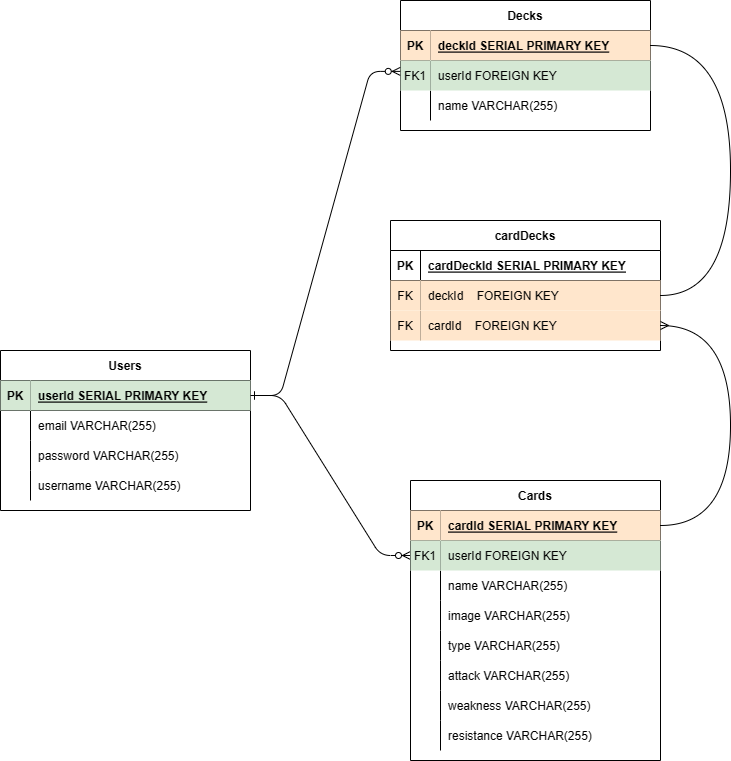

The diagram above was exported from draw.io. Its source (the exported page's mxGraphModel, read from the mxfile embedded in the PNG):
<mxGraphModel dx="2062" dy="2254" grid="1" gridSize="10" guides="1" tooltips="1" connect="1" arrows="1" fold="1" page="1" pageScale="1" pageWidth="850" pageHeight="1100" math="0" shadow="0" extFonts="Permanent Marker^https://fonts.googleapis.com/css?family=Permanent+Marker">
  <root>
    <mxCell id="0" />
    <mxCell id="1" parent="0" />
    <mxCell id="C-vyLk0tnHw3VtMMgP7b-1" value="" style="edgeStyle=entityRelationEdgeStyle;endArrow=ERzeroToMany;startArrow=ERone;endFill=1;startFill=0;" parent="1" source="C-vyLk0tnHw3VtMMgP7b-24" target="C-vyLk0tnHw3VtMMgP7b-6" edge="1">
      <mxGeometry width="100" height="100" relative="1" as="geometry">
        <mxPoint x="340" y="720" as="sourcePoint" />
        <mxPoint x="440" y="620" as="targetPoint" />
      </mxGeometry>
    </mxCell>
    <mxCell id="C-vyLk0tnHw3VtMMgP7b-2" value="Cards" style="shape=table;startSize=30;container=1;collapsible=1;childLayout=tableLayout;fixedRows=1;rowLines=0;fontStyle=1;align=center;resizeLast=1;" parent="1" vertex="1">
      <mxGeometry x="510" y="390" width="250" height="280" as="geometry" />
    </mxCell>
    <mxCell id="C-vyLk0tnHw3VtMMgP7b-3" value="" style="shape=partialRectangle;collapsible=0;dropTarget=0;pointerEvents=0;fillColor=none;points=[[0,0.5],[1,0.5]];portConstraint=eastwest;top=0;left=0;right=0;bottom=1;" parent="C-vyLk0tnHw3VtMMgP7b-2" vertex="1">
      <mxGeometry y="30" width="250" height="30" as="geometry" />
    </mxCell>
    <mxCell id="C-vyLk0tnHw3VtMMgP7b-4" value="PK" style="shape=partialRectangle;overflow=hidden;connectable=0;fillColor=#ffe6cc;top=0;left=0;bottom=0;right=0;fontStyle=1;strokeColor=#d79b00;" parent="C-vyLk0tnHw3VtMMgP7b-3" vertex="1">
      <mxGeometry width="30" height="30" as="geometry">
        <mxRectangle width="30" height="30" as="alternateBounds" />
      </mxGeometry>
    </mxCell>
    <mxCell id="C-vyLk0tnHw3VtMMgP7b-5" value="cardId SERIAL PRIMARY KEY" style="shape=partialRectangle;overflow=hidden;connectable=0;fillColor=#ffe6cc;top=0;left=0;bottom=0;right=0;align=left;spacingLeft=6;fontStyle=5;strokeColor=#d79b00;" parent="C-vyLk0tnHw3VtMMgP7b-3" vertex="1">
      <mxGeometry x="30" width="220" height="30" as="geometry">
        <mxRectangle width="220" height="30" as="alternateBounds" />
      </mxGeometry>
    </mxCell>
    <mxCell id="C-vyLk0tnHw3VtMMgP7b-6" value="" style="shape=partialRectangle;collapsible=0;dropTarget=0;pointerEvents=0;fillColor=none;points=[[0,0.5],[1,0.5]];portConstraint=eastwest;top=0;left=0;right=0;bottom=0;" parent="C-vyLk0tnHw3VtMMgP7b-2" vertex="1">
      <mxGeometry y="60" width="250" height="30" as="geometry" />
    </mxCell>
    <mxCell id="C-vyLk0tnHw3VtMMgP7b-7" value="FK1" style="shape=partialRectangle;overflow=hidden;connectable=0;fillColor=#d5e8d4;top=0;left=0;bottom=0;right=0;strokeColor=#82b366;" parent="C-vyLk0tnHw3VtMMgP7b-6" vertex="1">
      <mxGeometry width="30" height="30" as="geometry">
        <mxRectangle width="30" height="30" as="alternateBounds" />
      </mxGeometry>
    </mxCell>
    <mxCell id="C-vyLk0tnHw3VtMMgP7b-8" value="userId FOREIGN KEY" style="shape=partialRectangle;overflow=hidden;connectable=0;fillColor=#d5e8d4;top=0;left=0;bottom=0;right=0;align=left;spacingLeft=6;strokeColor=#82b366;" parent="C-vyLk0tnHw3VtMMgP7b-6" vertex="1">
      <mxGeometry x="30" width="220" height="30" as="geometry">
        <mxRectangle width="220" height="30" as="alternateBounds" />
      </mxGeometry>
    </mxCell>
    <mxCell id="C-vyLk0tnHw3VtMMgP7b-9" value="" style="shape=partialRectangle;collapsible=0;dropTarget=0;pointerEvents=0;fillColor=none;points=[[0,0.5],[1,0.5]];portConstraint=eastwest;top=0;left=0;right=0;bottom=0;" parent="C-vyLk0tnHw3VtMMgP7b-2" vertex="1">
      <mxGeometry y="90" width="250" height="30" as="geometry" />
    </mxCell>
    <mxCell id="C-vyLk0tnHw3VtMMgP7b-10" value="" style="shape=partialRectangle;overflow=hidden;connectable=0;fillColor=none;top=0;left=0;bottom=0;right=0;" parent="C-vyLk0tnHw3VtMMgP7b-9" vertex="1">
      <mxGeometry width="30" height="30" as="geometry">
        <mxRectangle width="30" height="30" as="alternateBounds" />
      </mxGeometry>
    </mxCell>
    <mxCell id="C-vyLk0tnHw3VtMMgP7b-11" value="name VARCHAR(255)" style="shape=partialRectangle;overflow=hidden;connectable=0;fillColor=none;top=0;left=0;bottom=0;right=0;align=left;spacingLeft=6;" parent="C-vyLk0tnHw3VtMMgP7b-9" vertex="1">
      <mxGeometry x="30" width="220" height="30" as="geometry">
        <mxRectangle width="220" height="30" as="alternateBounds" />
      </mxGeometry>
    </mxCell>
    <mxCell id="ee6QLPglapzjPk5TOgpN-29" value="" style="shape=tableRow;horizontal=0;startSize=0;swimlaneHead=0;swimlaneBody=0;fillColor=none;collapsible=0;dropTarget=0;points=[[0,0.5],[1,0.5]];portConstraint=eastwest;top=0;left=0;right=0;bottom=0;" parent="C-vyLk0tnHw3VtMMgP7b-2" vertex="1">
      <mxGeometry y="120" width="250" height="30" as="geometry" />
    </mxCell>
    <mxCell id="ee6QLPglapzjPk5TOgpN-30" value="" style="shape=partialRectangle;connectable=0;fillColor=none;top=0;left=0;bottom=0;right=0;editable=1;overflow=hidden;" parent="ee6QLPglapzjPk5TOgpN-29" vertex="1">
      <mxGeometry width="30" height="30" as="geometry">
        <mxRectangle width="30" height="30" as="alternateBounds" />
      </mxGeometry>
    </mxCell>
    <mxCell id="ee6QLPglapzjPk5TOgpN-31" value="image VARCHAR(255)" style="shape=partialRectangle;connectable=0;fillColor=none;top=0;left=0;bottom=0;right=0;align=left;spacingLeft=6;overflow=hidden;" parent="ee6QLPglapzjPk5TOgpN-29" vertex="1">
      <mxGeometry x="30" width="220" height="30" as="geometry">
        <mxRectangle width="220" height="30" as="alternateBounds" />
      </mxGeometry>
    </mxCell>
    <mxCell id="ee6QLPglapzjPk5TOgpN-32" value="" style="shape=tableRow;horizontal=0;startSize=0;swimlaneHead=0;swimlaneBody=0;fillColor=none;collapsible=0;dropTarget=0;points=[[0,0.5],[1,0.5]];portConstraint=eastwest;top=0;left=0;right=0;bottom=0;" parent="C-vyLk0tnHw3VtMMgP7b-2" vertex="1">
      <mxGeometry y="150" width="250" height="30" as="geometry" />
    </mxCell>
    <mxCell id="ee6QLPglapzjPk5TOgpN-33" value="" style="shape=partialRectangle;connectable=0;fillColor=none;top=0;left=0;bottom=0;right=0;editable=1;overflow=hidden;" parent="ee6QLPglapzjPk5TOgpN-32" vertex="1">
      <mxGeometry width="30" height="30" as="geometry">
        <mxRectangle width="30" height="30" as="alternateBounds" />
      </mxGeometry>
    </mxCell>
    <mxCell id="ee6QLPglapzjPk5TOgpN-34" value="type VARCHAR(255)" style="shape=partialRectangle;connectable=0;fillColor=none;top=0;left=0;bottom=0;right=0;align=left;spacingLeft=6;overflow=hidden;" parent="ee6QLPglapzjPk5TOgpN-32" vertex="1">
      <mxGeometry x="30" width="220" height="30" as="geometry">
        <mxRectangle width="220" height="30" as="alternateBounds" />
      </mxGeometry>
    </mxCell>
    <mxCell id="ee6QLPglapzjPk5TOgpN-35" value="" style="shape=tableRow;horizontal=0;startSize=0;swimlaneHead=0;swimlaneBody=0;fillColor=none;collapsible=0;dropTarget=0;points=[[0,0.5],[1,0.5]];portConstraint=eastwest;top=0;left=0;right=0;bottom=0;" parent="C-vyLk0tnHw3VtMMgP7b-2" vertex="1">
      <mxGeometry y="180" width="250" height="30" as="geometry" />
    </mxCell>
    <mxCell id="ee6QLPglapzjPk5TOgpN-36" value="" style="shape=partialRectangle;connectable=0;fillColor=none;top=0;left=0;bottom=0;right=0;editable=1;overflow=hidden;" parent="ee6QLPglapzjPk5TOgpN-35" vertex="1">
      <mxGeometry width="30" height="30" as="geometry">
        <mxRectangle width="30" height="30" as="alternateBounds" />
      </mxGeometry>
    </mxCell>
    <mxCell id="ee6QLPglapzjPk5TOgpN-37" value="attack VARCHAR(255)" style="shape=partialRectangle;connectable=0;fillColor=none;top=0;left=0;bottom=0;right=0;align=left;spacingLeft=6;overflow=hidden;" parent="ee6QLPglapzjPk5TOgpN-35" vertex="1">
      <mxGeometry x="30" width="220" height="30" as="geometry">
        <mxRectangle width="220" height="30" as="alternateBounds" />
      </mxGeometry>
    </mxCell>
    <mxCell id="ee6QLPglapzjPk5TOgpN-38" value="" style="shape=tableRow;horizontal=0;startSize=0;swimlaneHead=0;swimlaneBody=0;fillColor=none;collapsible=0;dropTarget=0;points=[[0,0.5],[1,0.5]];portConstraint=eastwest;top=0;left=0;right=0;bottom=0;" parent="C-vyLk0tnHw3VtMMgP7b-2" vertex="1">
      <mxGeometry y="210" width="250" height="30" as="geometry" />
    </mxCell>
    <mxCell id="ee6QLPglapzjPk5TOgpN-39" value="" style="shape=partialRectangle;connectable=0;fillColor=none;top=0;left=0;bottom=0;right=0;editable=1;overflow=hidden;" parent="ee6QLPglapzjPk5TOgpN-38" vertex="1">
      <mxGeometry width="30" height="30" as="geometry">
        <mxRectangle width="30" height="30" as="alternateBounds" />
      </mxGeometry>
    </mxCell>
    <mxCell id="ee6QLPglapzjPk5TOgpN-40" value="weakness VARCHAR(255)" style="shape=partialRectangle;connectable=0;fillColor=none;top=0;left=0;bottom=0;right=0;align=left;spacingLeft=6;overflow=hidden;" parent="ee6QLPglapzjPk5TOgpN-38" vertex="1">
      <mxGeometry x="30" width="220" height="30" as="geometry">
        <mxRectangle width="220" height="30" as="alternateBounds" />
      </mxGeometry>
    </mxCell>
    <mxCell id="ee6QLPglapzjPk5TOgpN-45" value="" style="shape=tableRow;horizontal=0;startSize=0;swimlaneHead=0;swimlaneBody=0;fillColor=none;collapsible=0;dropTarget=0;points=[[0,0.5],[1,0.5]];portConstraint=eastwest;top=0;left=0;right=0;bottom=0;" parent="C-vyLk0tnHw3VtMMgP7b-2" vertex="1">
      <mxGeometry y="240" width="250" height="30" as="geometry" />
    </mxCell>
    <mxCell id="ee6QLPglapzjPk5TOgpN-46" value="" style="shape=partialRectangle;connectable=0;fillColor=none;top=0;left=0;bottom=0;right=0;editable=1;overflow=hidden;" parent="ee6QLPglapzjPk5TOgpN-45" vertex="1">
      <mxGeometry width="30" height="30" as="geometry">
        <mxRectangle width="30" height="30" as="alternateBounds" />
      </mxGeometry>
    </mxCell>
    <mxCell id="ee6QLPglapzjPk5TOgpN-47" value="resistance VARCHAR(255)" style="shape=partialRectangle;connectable=0;fillColor=none;top=0;left=0;bottom=0;right=0;align=left;spacingLeft=6;overflow=hidden;" parent="ee6QLPglapzjPk5TOgpN-45" vertex="1">
      <mxGeometry x="30" width="220" height="30" as="geometry">
        <mxRectangle width="220" height="30" as="alternateBounds" />
      </mxGeometry>
    </mxCell>
    <mxCell id="C-vyLk0tnHw3VtMMgP7b-13" value="Decks" style="shape=table;startSize=30;container=1;collapsible=1;childLayout=tableLayout;fixedRows=1;rowLines=0;fontStyle=1;align=center;resizeLast=1;" parent="1" vertex="1">
      <mxGeometry x="500" y="-90" width="250" height="130" as="geometry" />
    </mxCell>
    <mxCell id="C-vyLk0tnHw3VtMMgP7b-14" value="" style="shape=partialRectangle;collapsible=0;dropTarget=0;pointerEvents=0;fillColor=none;points=[[0,0.5],[1,0.5]];portConstraint=eastwest;top=0;left=0;right=0;bottom=1;" parent="C-vyLk0tnHw3VtMMgP7b-13" vertex="1">
      <mxGeometry y="30" width="250" height="30" as="geometry" />
    </mxCell>
    <mxCell id="C-vyLk0tnHw3VtMMgP7b-15" value="PK" style="shape=partialRectangle;overflow=hidden;connectable=0;fillColor=#ffe6cc;top=0;left=0;bottom=0;right=0;fontStyle=1;strokeColor=#d79b00;" parent="C-vyLk0tnHw3VtMMgP7b-14" vertex="1">
      <mxGeometry width="30" height="30" as="geometry">
        <mxRectangle width="30" height="30" as="alternateBounds" />
      </mxGeometry>
    </mxCell>
    <mxCell id="C-vyLk0tnHw3VtMMgP7b-16" value="deckId SERIAL PRIMARY KEY" style="shape=partialRectangle;overflow=hidden;connectable=0;fillColor=#ffe6cc;top=0;left=0;bottom=0;right=0;align=left;spacingLeft=6;fontStyle=5;strokeColor=#d79b00;" parent="C-vyLk0tnHw3VtMMgP7b-14" vertex="1">
      <mxGeometry x="30" width="220" height="30" as="geometry">
        <mxRectangle width="220" height="30" as="alternateBounds" />
      </mxGeometry>
    </mxCell>
    <mxCell id="C-vyLk0tnHw3VtMMgP7b-17" value="" style="shape=partialRectangle;collapsible=0;dropTarget=0;pointerEvents=0;fillColor=none;points=[[0,0.5],[1,0.5]];portConstraint=eastwest;top=0;left=0;right=0;bottom=0;" parent="C-vyLk0tnHw3VtMMgP7b-13" vertex="1">
      <mxGeometry y="60" width="250" height="30" as="geometry" />
    </mxCell>
    <mxCell id="C-vyLk0tnHw3VtMMgP7b-18" value="FK1" style="shape=partialRectangle;overflow=hidden;connectable=0;fillColor=#d5e8d4;top=0;left=0;bottom=0;right=0;strokeColor=#82b366;" parent="C-vyLk0tnHw3VtMMgP7b-17" vertex="1">
      <mxGeometry width="30" height="30" as="geometry">
        <mxRectangle width="30" height="30" as="alternateBounds" />
      </mxGeometry>
    </mxCell>
    <mxCell id="C-vyLk0tnHw3VtMMgP7b-19" value="userId FOREIGN KEY" style="shape=partialRectangle;overflow=hidden;connectable=0;fillColor=#d5e8d4;top=0;left=0;bottom=0;right=0;align=left;spacingLeft=6;strokeColor=#82b366;" parent="C-vyLk0tnHw3VtMMgP7b-17" vertex="1">
      <mxGeometry x="30" width="220" height="30" as="geometry">
        <mxRectangle width="220" height="30" as="alternateBounds" />
      </mxGeometry>
    </mxCell>
    <mxCell id="C-vyLk0tnHw3VtMMgP7b-20" value="" style="shape=partialRectangle;collapsible=0;dropTarget=0;pointerEvents=0;fillColor=none;points=[[0,0.5],[1,0.5]];portConstraint=eastwest;top=0;left=0;right=0;bottom=0;" parent="C-vyLk0tnHw3VtMMgP7b-13" vertex="1">
      <mxGeometry y="90" width="250" height="30" as="geometry" />
    </mxCell>
    <mxCell id="C-vyLk0tnHw3VtMMgP7b-21" value="" style="shape=partialRectangle;overflow=hidden;connectable=0;fillColor=none;top=0;left=0;bottom=0;right=0;" parent="C-vyLk0tnHw3VtMMgP7b-20" vertex="1">
      <mxGeometry width="30" height="30" as="geometry">
        <mxRectangle width="30" height="30" as="alternateBounds" />
      </mxGeometry>
    </mxCell>
    <mxCell id="C-vyLk0tnHw3VtMMgP7b-22" value="name VARCHAR(255)" style="shape=partialRectangle;overflow=hidden;connectable=0;fillColor=none;top=0;left=0;bottom=0;right=0;align=left;spacingLeft=6;" parent="C-vyLk0tnHw3VtMMgP7b-20" vertex="1">
      <mxGeometry x="30" width="220" height="30" as="geometry">
        <mxRectangle width="220" height="30" as="alternateBounds" />
      </mxGeometry>
    </mxCell>
    <mxCell id="C-vyLk0tnHw3VtMMgP7b-23" value="Users" style="shape=table;startSize=30;container=1;collapsible=1;childLayout=tableLayout;fixedRows=1;rowLines=0;fontStyle=1;align=center;resizeLast=1;" parent="1" vertex="1">
      <mxGeometry x="100" y="260" width="250" height="160" as="geometry" />
    </mxCell>
    <mxCell id="C-vyLk0tnHw3VtMMgP7b-24" value="" style="shape=partialRectangle;collapsible=0;dropTarget=0;pointerEvents=0;fillColor=none;points=[[0,0.5],[1,0.5]];portConstraint=eastwest;top=0;left=0;right=0;bottom=1;" parent="C-vyLk0tnHw3VtMMgP7b-23" vertex="1">
      <mxGeometry y="30" width="250" height="30" as="geometry" />
    </mxCell>
    <mxCell id="C-vyLk0tnHw3VtMMgP7b-25" value="PK" style="shape=partialRectangle;overflow=hidden;connectable=0;fillColor=#d5e8d4;top=0;left=0;bottom=0;right=0;fontStyle=1;strokeColor=#82b366;" parent="C-vyLk0tnHw3VtMMgP7b-24" vertex="1">
      <mxGeometry width="30" height="30" as="geometry">
        <mxRectangle width="30" height="30" as="alternateBounds" />
      </mxGeometry>
    </mxCell>
    <mxCell id="C-vyLk0tnHw3VtMMgP7b-26" value="userId SERIAL PRIMARY KEY" style="shape=partialRectangle;overflow=hidden;connectable=0;fillColor=#d5e8d4;top=0;left=0;bottom=0;right=0;align=left;spacingLeft=6;fontStyle=5;strokeColor=#82b366;" parent="C-vyLk0tnHw3VtMMgP7b-24" vertex="1">
      <mxGeometry x="30" width="220" height="30" as="geometry">
        <mxRectangle width="220" height="30" as="alternateBounds" />
      </mxGeometry>
    </mxCell>
    <mxCell id="C-vyLk0tnHw3VtMMgP7b-27" value="" style="shape=partialRectangle;collapsible=0;dropTarget=0;pointerEvents=0;fillColor=none;points=[[0,0.5],[1,0.5]];portConstraint=eastwest;top=0;left=0;right=0;bottom=0;" parent="C-vyLk0tnHw3VtMMgP7b-23" vertex="1">
      <mxGeometry y="60" width="250" height="30" as="geometry" />
    </mxCell>
    <mxCell id="C-vyLk0tnHw3VtMMgP7b-28" value="" style="shape=partialRectangle;overflow=hidden;connectable=0;fillColor=none;top=0;left=0;bottom=0;right=0;" parent="C-vyLk0tnHw3VtMMgP7b-27" vertex="1">
      <mxGeometry width="30" height="30" as="geometry">
        <mxRectangle width="30" height="30" as="alternateBounds" />
      </mxGeometry>
    </mxCell>
    <mxCell id="C-vyLk0tnHw3VtMMgP7b-29" value="email VARCHAR(255)" style="shape=partialRectangle;overflow=hidden;connectable=0;fillColor=none;top=0;left=0;bottom=0;right=0;align=left;spacingLeft=6;" parent="C-vyLk0tnHw3VtMMgP7b-27" vertex="1">
      <mxGeometry x="30" width="220" height="30" as="geometry">
        <mxRectangle width="220" height="30" as="alternateBounds" />
      </mxGeometry>
    </mxCell>
    <mxCell id="ee6QLPglapzjPk5TOgpN-2" value="" style="shape=tableRow;horizontal=0;startSize=0;swimlaneHead=0;swimlaneBody=0;fillColor=none;collapsible=0;dropTarget=0;points=[[0,0.5],[1,0.5]];portConstraint=eastwest;top=0;left=0;right=0;bottom=0;" parent="C-vyLk0tnHw3VtMMgP7b-23" vertex="1">
      <mxGeometry y="90" width="250" height="30" as="geometry" />
    </mxCell>
    <mxCell id="ee6QLPglapzjPk5TOgpN-3" value="" style="shape=partialRectangle;connectable=0;fillColor=none;top=0;left=0;bottom=0;right=0;editable=1;overflow=hidden;" parent="ee6QLPglapzjPk5TOgpN-2" vertex="1">
      <mxGeometry width="30" height="30" as="geometry">
        <mxRectangle width="30" height="30" as="alternateBounds" />
      </mxGeometry>
    </mxCell>
    <mxCell id="ee6QLPglapzjPk5TOgpN-4" value="password VARCHAR(255)" style="shape=partialRectangle;connectable=0;fillColor=none;top=0;left=0;bottom=0;right=0;align=left;spacingLeft=6;overflow=hidden;" parent="ee6QLPglapzjPk5TOgpN-2" vertex="1">
      <mxGeometry x="30" width="220" height="30" as="geometry">
        <mxRectangle width="220" height="30" as="alternateBounds" />
      </mxGeometry>
    </mxCell>
    <mxCell id="ee6QLPglapzjPk5TOgpN-26" value="" style="shape=tableRow;horizontal=0;startSize=0;swimlaneHead=0;swimlaneBody=0;fillColor=none;collapsible=0;dropTarget=0;points=[[0,0.5],[1,0.5]];portConstraint=eastwest;top=0;left=0;right=0;bottom=0;" parent="C-vyLk0tnHw3VtMMgP7b-23" vertex="1">
      <mxGeometry y="120" width="250" height="30" as="geometry" />
    </mxCell>
    <mxCell id="ee6QLPglapzjPk5TOgpN-27" value="" style="shape=partialRectangle;connectable=0;fillColor=none;top=0;left=0;bottom=0;right=0;editable=1;overflow=hidden;" parent="ee6QLPglapzjPk5TOgpN-26" vertex="1">
      <mxGeometry width="30" height="30" as="geometry">
        <mxRectangle width="30" height="30" as="alternateBounds" />
      </mxGeometry>
    </mxCell>
    <mxCell id="ee6QLPglapzjPk5TOgpN-28" value="username VARCHAR(255)" style="shape=partialRectangle;connectable=0;fillColor=none;top=0;left=0;bottom=0;right=0;align=left;spacingLeft=6;overflow=hidden;" parent="ee6QLPglapzjPk5TOgpN-26" vertex="1">
      <mxGeometry x="30" width="220" height="30" as="geometry">
        <mxRectangle width="220" height="30" as="alternateBounds" />
      </mxGeometry>
    </mxCell>
    <mxCell id="ee6QLPglapzjPk5TOgpN-51" value="" style="edgeStyle=entityRelationEdgeStyle;endArrow=ERzeroToMany;startArrow=ERone;endFill=1;startFill=0;entryX=-0.001;entryY=0.363;entryDx=0;entryDy=0;entryPerimeter=0;" parent="1" source="C-vyLk0tnHw3VtMMgP7b-24" target="C-vyLk0tnHw3VtMMgP7b-17" edge="1">
      <mxGeometry width="100" height="100" relative="1" as="geometry">
        <mxPoint x="-149.99999999999977" y="-20" as="sourcePoint" />
        <mxPoint x="60.00000000000023" y="150" as="targetPoint" />
      </mxGeometry>
    </mxCell>
    <mxCell id="ee6QLPglapzjPk5TOgpN-72" value="cardDecks" style="shape=table;startSize=30;container=1;collapsible=1;childLayout=tableLayout;fixedRows=1;rowLines=0;fontStyle=1;align=center;resizeLast=1;" parent="1" vertex="1">
      <mxGeometry x="490" y="130" width="270" height="130" as="geometry" />
    </mxCell>
    <mxCell id="ee6QLPglapzjPk5TOgpN-73" value="" style="shape=tableRow;horizontal=0;startSize=0;swimlaneHead=0;swimlaneBody=0;fillColor=none;collapsible=0;dropTarget=0;points=[[0,0.5],[1,0.5]];portConstraint=eastwest;top=0;left=0;right=0;bottom=1;" parent="ee6QLPglapzjPk5TOgpN-72" vertex="1">
      <mxGeometry y="30" width="270" height="30" as="geometry" />
    </mxCell>
    <mxCell id="ee6QLPglapzjPk5TOgpN-74" value="PK" style="shape=partialRectangle;connectable=0;fillColor=none;top=0;left=0;bottom=0;right=0;fontStyle=1;overflow=hidden;" parent="ee6QLPglapzjPk5TOgpN-73" vertex="1">
      <mxGeometry width="30" height="30" as="geometry">
        <mxRectangle width="30" height="30" as="alternateBounds" />
      </mxGeometry>
    </mxCell>
    <mxCell id="ee6QLPglapzjPk5TOgpN-75" value="cardDeckId SERIAL PRIMARY KEY" style="shape=partialRectangle;connectable=0;fillColor=none;top=0;left=0;bottom=0;right=0;align=left;spacingLeft=6;fontStyle=5;overflow=hidden;" parent="ee6QLPglapzjPk5TOgpN-73" vertex="1">
      <mxGeometry x="30" width="240" height="30" as="geometry">
        <mxRectangle width="240" height="30" as="alternateBounds" />
      </mxGeometry>
    </mxCell>
    <mxCell id="ee6QLPglapzjPk5TOgpN-89" value="" style="shape=tableRow;horizontal=0;startSize=0;swimlaneHead=0;swimlaneBody=0;fillColor=none;collapsible=0;dropTarget=0;points=[[0,0.5],[1,0.5]];portConstraint=eastwest;top=0;left=0;right=0;bottom=0;" parent="ee6QLPglapzjPk5TOgpN-72" vertex="1">
      <mxGeometry y="60" width="270" height="30" as="geometry" />
    </mxCell>
    <mxCell id="ee6QLPglapzjPk5TOgpN-90" value="FK" style="shape=partialRectangle;connectable=0;fillColor=#ffe6cc;top=0;left=0;bottom=0;right=0;fontStyle=0;overflow=hidden;strokeColor=#d79b00;" parent="ee6QLPglapzjPk5TOgpN-89" vertex="1">
      <mxGeometry width="30" height="30" as="geometry">
        <mxRectangle width="30" height="30" as="alternateBounds" />
      </mxGeometry>
    </mxCell>
    <mxCell id="ee6QLPglapzjPk5TOgpN-91" value="deckId    FOREIGN KEY" style="shape=partialRectangle;connectable=0;fillColor=#ffe6cc;top=0;left=0;bottom=0;right=0;align=left;spacingLeft=6;fontStyle=0;overflow=hidden;strokeColor=#d79b00;" parent="ee6QLPglapzjPk5TOgpN-89" vertex="1">
      <mxGeometry x="30" width="240" height="30" as="geometry">
        <mxRectangle width="240" height="30" as="alternateBounds" />
      </mxGeometry>
    </mxCell>
    <mxCell id="ee6QLPglapzjPk5TOgpN-92" value="" style="shape=tableRow;horizontal=0;startSize=0;swimlaneHead=0;swimlaneBody=0;fillColor=none;collapsible=0;dropTarget=0;points=[[0,0.5],[1,0.5]];portConstraint=eastwest;top=0;left=0;right=0;bottom=0;" parent="ee6QLPglapzjPk5TOgpN-72" vertex="1">
      <mxGeometry y="90" width="270" height="30" as="geometry" />
    </mxCell>
    <mxCell id="ee6QLPglapzjPk5TOgpN-93" value="FK" style="shape=partialRectangle;connectable=0;fillColor=#ffe6cc;top=0;left=0;bottom=0;right=0;fontStyle=0;overflow=hidden;strokeColor=#d79b00;" parent="ee6QLPglapzjPk5TOgpN-92" vertex="1">
      <mxGeometry width="30" height="30" as="geometry">
        <mxRectangle width="30" height="30" as="alternateBounds" />
      </mxGeometry>
    </mxCell>
    <mxCell id="ee6QLPglapzjPk5TOgpN-94" value="cardId    FOREIGN KEY" style="shape=partialRectangle;connectable=0;fillColor=#ffe6cc;top=0;left=0;bottom=0;right=0;align=left;spacingLeft=6;fontStyle=0;overflow=hidden;strokeColor=#d79b00;" parent="ee6QLPglapzjPk5TOgpN-92" vertex="1">
      <mxGeometry x="30" width="240" height="30" as="geometry">
        <mxRectangle width="240" height="30" as="alternateBounds" />
      </mxGeometry>
    </mxCell>
    <mxCell id="ee6QLPglapzjPk5TOgpN-95" value="" style="edgeStyle=orthogonalEdgeStyle;fontSize=12;html=1;endArrow=none;endFill=0;rounded=0;entryX=1;entryY=0.5;entryDx=0;entryDy=0;exitX=1;exitY=0.5;exitDx=0;exitDy=0;curved=1;" parent="1" source="C-vyLk0tnHw3VtMMgP7b-14" target="ee6QLPglapzjPk5TOgpN-89" edge="1">
      <mxGeometry width="100" height="100" relative="1" as="geometry">
        <mxPoint x="510" y="370" as="sourcePoint" />
        <mxPoint x="610" y="270" as="targetPoint" />
        <Array as="points">
          <mxPoint x="830" y="-45" />
          <mxPoint x="830" y="205" />
        </Array>
      </mxGeometry>
    </mxCell>
    <mxCell id="ee6QLPglapzjPk5TOgpN-96" value="" style="edgeStyle=orthogonalEdgeStyle;fontSize=12;html=1;endArrow=ERmany;rounded=0;curved=1;exitX=1;exitY=0.5;exitDx=0;exitDy=0;entryX=1;entryY=0.5;entryDx=0;entryDy=0;" parent="1" source="C-vyLk0tnHw3VtMMgP7b-3" target="ee6QLPglapzjPk5TOgpN-92" edge="1">
      <mxGeometry width="100" height="100" relative="1" as="geometry">
        <mxPoint x="780" y="390" as="sourcePoint" />
        <mxPoint x="770" y="235" as="targetPoint" />
        <Array as="points">
          <mxPoint x="830" y="435" />
          <mxPoint x="830" y="235" />
        </Array>
      </mxGeometry>
    </mxCell>
  </root>
</mxGraphModel>